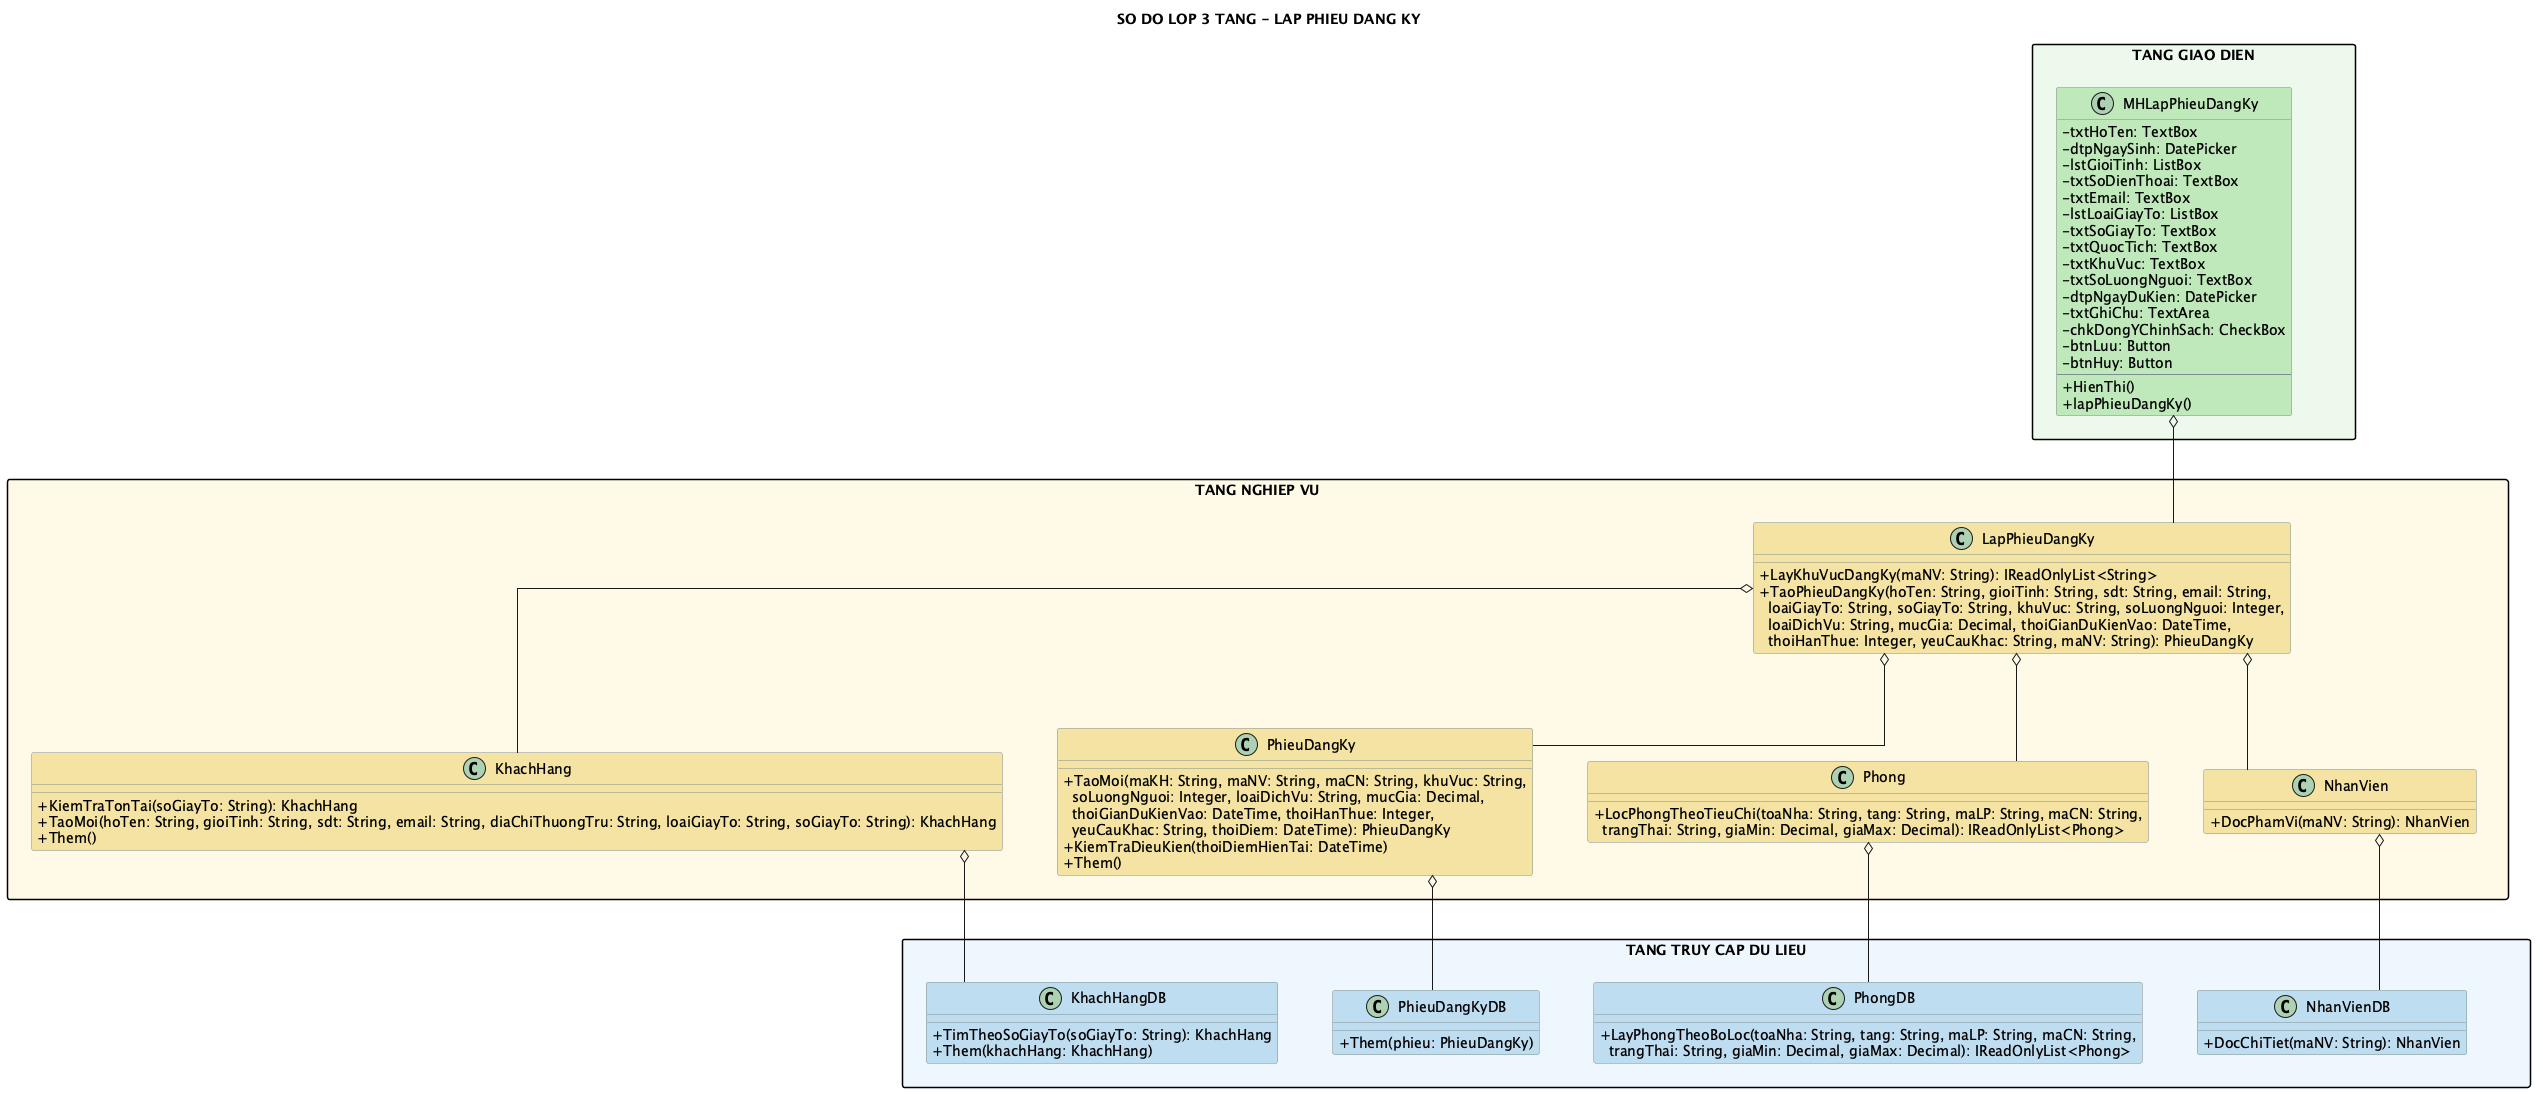

The diagram above was rendered by PlantUML. Its source (embedded in the PNG):
@startuml
title SO DO LOP 3 TANG - LAP PHIEU DANG KY

top to bottom direction
skinparam shadowing false
skinparam linetype ortho
skinparam nodesep 55
skinparam ranksep 75
skinparam packageStyle rectangle
skinparam classAttributeIconSize 0
skinparam class {
  BorderColor #7F8C8D
}

package "TANG GIAO DIEN" as GUI_LAYER #EDF9EC {
  class MHLapPhieuDangKy #BFE8BA {
    - txtHoTen: TextBox
    - dtpNgaySinh: DatePicker
    - lstGioiTinh: ListBox
    - txtSoDienThoai: TextBox
    - txtEmail: TextBox
    - lstLoaiGiayTo: ListBox
    - txtSoGiayTo: TextBox
    - txtQuocTich: TextBox
    - txtKhuVuc: TextBox
    - txtSoLuongNguoi: TextBox
    - dtpNgayDuKien: DatePicker
    - txtGhiChu: TextArea
    - chkDongYChinhSach: CheckBox
    - btnLuu: Button
    - btnHuy: Button
    --
    + HienThi()
    + lapPhieuDangKy()
  }
}

package "TANG NGHIEP VU" as BUS_LAYER #FFF9E6 {
  class LapPhieuDangKy #F4E3A2 {
    + LayKhuVucDangKy(maNV: String): IReadOnlyList<String>
    + TaoPhieuDangKy(hoTen: String, gioiTinh: String, sdt: String, email: String,\n  loaiGiayTo: String, soGiayTo: String, khuVuc: String, soLuongNguoi: Integer,\n  loaiDichVu: String, mucGia: Decimal, thoiGianDuKienVao: DateTime,\n  thoiHanThue: Integer, yeuCauKhac: String, maNV: String): PhieuDangKy
  }
  class NhanVien #F4E3A2 {
    + DocPhamVi(maNV: String): NhanVien
  }
  class KhachHang #F4E3A2 {
    + KiemTraTonTai(soGiayTo: String): KhachHang
    + TaoMoi(hoTen: String, gioiTinh: String, sdt: String, email: String, diaChiThuongTru: String, loaiGiayTo: String, soGiayTo: String): KhachHang
    + Them()
  }
  class PhieuDangKy #F4E3A2 {
    + TaoMoi(maKH: String, maNV: String, maCN: String, khuVuc: String,\n  soLuongNguoi: Integer, loaiDichVu: String, mucGia: Decimal,\n  thoiGianDuKienVao: DateTime, thoiHanThue: Integer,\n  yeuCauKhac: String, thoiDiem: DateTime): PhieuDangKy
    + KiemTraDieuKien(thoiDiemHienTai: DateTime)
    + Them()
  }
  class Phong #F4E3A2 {
    + LocPhongTheoTieuChi(toaNha: String, tang: String, maLP: String, maCN: String,\n  trangThai: String, giaMin: Decimal, giaMax: Decimal): IReadOnlyList<Phong>
  }
}

package "TANG TRUY CAP DU LIEU" as DAL_LAYER #EDF6FC {
  class NhanVienDB #BFDCF0 {
    + DocChiTiet(maNV: String): NhanVien
  }
  class KhachHangDB #BFDCF0 {
    + TimTheoSoGiayTo(soGiayTo: String): KhachHang
    + Them(khachHang: KhachHang)
  }
  class PhieuDangKyDB #BFDCF0 {
    + Them(phieu: PhieuDangKy)
  }
  class PhongDB #BFDCF0 {
    + LayPhongTheoBoLoc(toaNha: String, tang: String, maLP: String, maCN: String,\n  trangThai: String, giaMin: Decimal, giaMax: Decimal): IReadOnlyList<Phong>
  }
}

GUI_LAYER -[hidden]down- BUS_LAYER
BUS_LAYER -[hidden]down- DAL_LAYER
MHLapPhieuDangKy o-down- LapPhieuDangKy
LapPhieuDangKy o-- NhanVien
LapPhieuDangKy o-- KhachHang
LapPhieuDangKy o-- PhieuDangKy
LapPhieuDangKy o-- Phong
NhanVien o-down- NhanVienDB
KhachHang o-down- KhachHangDB
PhieuDangKy o-down- PhieuDangKyDB
Phong o-down- PhongDB
LapPhieuDangKy -[hidden]down- NhanVienDB
Phong -[hidden]down- NhanVienDB
@enduml